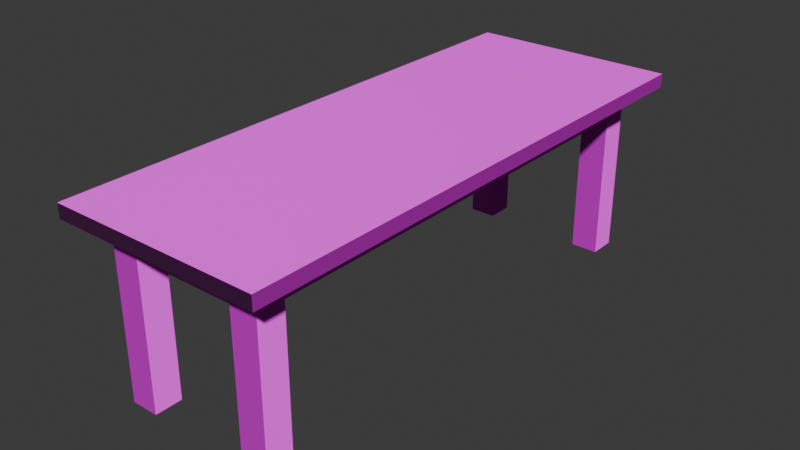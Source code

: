 # Source: geschenk_tisch.blend  (saved by Blender 4.2.66; exported with 4.5.12 LTS)
import bpy
from mathutils import Matrix  # noqa: F401  (used for matrix-valued properties, if any)

bpy.ops.wm.read_factory_settings(use_empty=True)
scene = bpy.context.scene
scene.name = 'Scene'

# ---- collections
col_collection = bpy.data.collections.new('Collection'); scene.collection.children.link(col_collection)

# ---- images (referenced by path relative to the original .blend; pixels are not part of the script)
import os
ASSET_DIR = os.environ.get("B2B_ASSET_DIR", "")  # directory of the original .blend (textures are referenced by path, not embedded)
HERE = os.path.dirname(os.path.abspath(__file__))  # packed textures are extracted next to this script under _unpacked/

def load_image(name, relpath, width, height, colorspace="sRGB"):
    """Load a texture the original file referenced (path relative to the .blend, or extracted next to this script)."""
    p = next((c for c in (os.path.join(HERE, relpath), os.path.join(ASSET_DIR, relpath)) if relpath and os.path.exists(c)), "")
    if p:
        img = bpy.data.images.load(p, check_existing=True)
        img.name = name
    else:  # same state as the original file: an image datablock whose file is absent (Cycles renders it pink)
        img = bpy.data.images.new(name, width, height)
        img.source = "FILE"
        img.filepath = "//" + (relpath or name)
    img.colorspace_settings.name = colorspace
    return img
img_wood_material_albedo_png = load_image('wood_material_albedo.png', 'wood_material_albedo.png', 1024, 1024, 'sRGB')
img_wood_material_normal_png = load_image('wood_material_normal.png', 'wood_material_normal.png', 1024, 1024, 'Non-Color')

# ---- materials (node trees are filled in below, after node groups)
mat_material_001 = bpy.data.materials.new('Material.001')

# ---- material node trees
mat_material_001.use_nodes = True; mat_material_001.node_tree.nodes.clear()
_N = mat_material_001.node_tree.nodes; _L = mat_material_001.node_tree.links
n0 = _N.new('ShaderNodeBsdfPrincipled'); n0.name = 'Principled BSDF'; n0.location = (10, 300)
n0.inputs[2].default_value = 0.6727
n1 = _N.new('ShaderNodeOutputMaterial'); n1.name = 'Material Output'; n1.location = (300, 300)
n2 = _N.new('ShaderNodeTexImage'); n2.name = 'Image Texture'; n2.location = (88, -40)
n2.label = 'Base Color'
n2.image = img_wood_material_albedo_png
n3 = _N.new('ShaderNodeTexImage'); n3.name = 'Image Texture.001'; n3.location = (88, -320)
n3.label = 'Normal'
n3.image = img_wood_material_normal_png
n4 = _N.new('ShaderNodeNormalMap'); n4.name = 'Normal Map'; n4.location = (-240, 220)
n5 = _N.new('ShaderNodeMapping'); n5.name = 'Mapping'; n5.location = (230, -40)
n6 = _N.new('NodeReroute'); n6.name = 'Reroute'; n6.location = (38, -420)
n6.width = 16
n6.socket_idname = 'NodeSocketVector'
n7 = _N.new('ShaderNodeTexCoord'); n7.name = 'Texture Coordinate'; n7.location = (30, -40)
n8 = _N.new('NodeFrame'); n8.name = 'Frame'; n8.location = (-1270, 340)
n8.label = 'Mapping'
n8.width = 400
n9 = _N.new('NodeFrame'); n9.name = 'Frame.001'; n9.location = (-628, 540)
n9.label = 'Textures'
n9.width = 358
n2.parent = n9
n3.parent = n9
n5.parent = n8
n6.parent = n9
n7.parent = n8
_L.new(n0.outputs[0], n1.inputs[0])
_L.new(n2.outputs[0], n0.inputs[0])
_L.new(n3.outputs[0], n4.inputs[1])
_L.new(n4.outputs[0], n0.inputs[5])
_L.new(n6.outputs[0], n2.inputs[0])
_L.new(n6.outputs[0], n3.inputs[0])
_L.new(n5.outputs[0], n6.inputs[0])
_L.new(n7.outputs[2], n5.inputs[0])
n1.is_active_output = True

# ---- world
world_world = bpy.data.worlds.new('World'); scene.world = world_world
world_world.use_nodes = True; world_world.node_tree.nodes.clear()
_N = world_world.node_tree.nodes; _L = world_world.node_tree.links
n0 = _N.new('ShaderNodeOutputWorld'); n0.name = 'World Output'; n0.location = (300, 300)
n1 = _N.new('ShaderNodeBackground'); n1.name = 'Background'; n1.location = (10, 300)
n1.inputs[0].default_value = (0.05088, 0.05088, 0.05088, 1.0)
_L.new(n1.outputs[0], n0.inputs[0])
n0.is_active_output = True
world_world.color = (0.05088, 0.05088, 0.05088)
world_world.sun_shadow_jitter_overblur = 0.0

# ---- meshes
me_cube_001 = bpy.data.meshes.new('Cube.001')
me_cube_001.from_pydata([(-0.9489, -1.603, 1.164), (-1.088, -1.742, 1.258), (-0.9489, 1.856, 1.164), (-1.088, 1.996, 1.258), (0.2026, -1.603, 1.164), (0.3421, -1.742, 1.258), (0.2026, 1.856, 1.164), (0.3421, 1.996, 1.258), (-1.088, 1.996, 1.164), (-1.088, -1.742, 1.164), (0.3421, 1.996, 1.164), (0.3421, -1.742, 1.164), (-0.02416, -1.563, -0.001159), (-0.02416, -1.563, 1.164), (-0.02416, -1.376, -0.001159), (-0.02416, -1.376, 1.164), (0.1626, -1.563, -0.001159), (0.1626, -1.563, 1.164), (0.1626, -1.376, -0.001159), (0.1626, -1.376, 1.164), (-0.02416, 1.63, -0.001159), (-0.02416, 1.63, 1.164), (-0.02416, 1.816, -0.001159), (-0.02416, 1.816, 1.164), (0.1626, 1.63, -0.001159), (0.1626, 1.63, 1.164), (0.1626, 1.816, -0.001159), (0.1626, 1.816, 1.164), (-0.9088, 1.63, -0.001159), (-0.9088, 1.63, 1.164), (-0.9088, 1.816, -0.001159), (-0.9088, 1.816, 1.164), (-0.7221, 1.63, -0.001159), (-0.7221, 1.63, 1.164), (-0.7221, 1.816, -0.001159), (-0.7221, 1.816, 1.164), (-0.9088, -1.563, -0.001159), (-0.9088, -1.563, 1.164), (-0.9088, -1.376, -0.001159), (-0.9088, -1.376, 1.164), (-0.7221, -1.563, -0.001159), (-0.7221, -1.563, 1.164), (-0.7221, -1.376, -0.001159), (-0.7221, -1.376, 1.164), (-0.01082, -1.376, 1.164), (-0.01082, 1.63, 1.164), (-0.01082, -1.376, 0.9862), (-0.01082, 1.63, 0.9862), (0.1493, -1.376, 1.164), (0.1493, 1.63, 1.164), (0.1493, -1.376, 0.9862), (0.1493, 1.63, 0.9862), (-0.9088, -1.376, 1.164), (-0.9088, 1.63, 1.164), (-0.9088, -1.376, 0.9862), (-0.9088, 1.63, 0.9862), (-0.7221, -1.376, 1.164), (-0.7221, 1.63, 1.164), (-0.7221, -1.376, 0.9862), (-0.7221, 1.63, 0.9862), (-0.02416, 1.63, 1.164), (-0.7221, 1.63, 1.164), (-0.02416, 1.63, 0.9862), (-0.7221, 1.63, 0.9862), (-0.02416, 1.816, 1.164), (-0.7221, 1.816, 1.164), (-0.02416, 1.816, 0.9862), (-0.7221, 1.816, 0.9862), (-0.02416, -1.563, 1.164), (-0.7221, -1.563, 1.164), (-0.02416, -1.563, 0.9862), (-0.7221, -1.563, 0.9862), (-0.02416, -1.376, 1.164), (-0.7221, -1.376, 1.164), (-0.02416, -1.376, 0.9862), (-0.7221, -1.376, 0.9862)], [(48, 44), (45, 49), (56, 52), (53, 57)], [(9, 1, 3, 8), (8, 3, 7, 10), (10, 7, 5, 11), (11, 5, 1, 9), (2, 6, 4, 0), (7, 3, 1, 5), (2, 0, 9, 8), (6, 2, 8, 10), (4, 6, 10, 11), (0, 4, 11, 9), (12, 13, 15, 14), (14, 15, 19, 18), (18, 19, 17, 16), (16, 17, 13, 12), (20, 21, 23, 22), (22, 23, 27, 26), (26, 27, 25, 24), (24, 25, 21, 20), (28, 29, 31, 30), (30, 31, 35, 34), (34, 35, 33, 32), (32, 33, 29, 28), (36, 37, 39, 38), (38, 39, 43, 42), (42, 43, 41, 40), (40, 41, 37, 36), (44, 45, 47, 46), (46, 47, 51, 50), (50, 51, 49, 48), (52, 53, 55, 54), (54, 55, 59, 58), (58, 59, 57, 56), (60, 61, 63, 62), (62, 63, 67, 66), (66, 67, 65, 64), (68, 69, 71, 70), (70, 71, 75, 74), (74, 75, 73, 72)])
_uv = me_cube_001.uv_layers.new(name='UVMap')
_uv.uv.foreach_set('vector', [0.9551, 0.5732, 0.9409, 0.5732, 0.9409, 0.01024, 0.9551, 0.01024, 0.7622, 0.8094, 0.748, 0.8094, 0.748, 0.4833, 0.7622, 0.4833, 0.9898, 0.5732, 0.9755, 0.5732, 0.9755, 0.01024, 0.9898, 0.01024, 0.7969, 0.8094, 0.7827, 0.8094, 0.7827, 0.4833, 0.7969, 0.4833, 0.3153, 0.5522, 0.03125, 0.5522, 0.03125, 0.03125, 0.3153, 0.03125, 0.6829, 0.5732, 0.3568, 0.5732, 0.3568, 0.01024, 0.6829, 0.01024, 0.3153, 0.5522, 0.3153, 0.03125, 0.3363, 0.01024, 0.3363, 0.5732, 0.03125, 0.5522, 0.3153, 0.5522, 0.3363, 0.5732, 0.01024, 0.5732, 0.03125, 0.03125, 0.03125, 0.5522, 0.01024, 0.5732, 0.01024, 0.01024, 0.3153, 0.03125, 0.03125, 0.03125, 0.01024, 0.01024, 0.3363, 0.01024, 0.8174, 0.6587, 0.8174, 0.4833, 0.8455, 0.4833, 0.8455, 0.6587, 0.2963, 0.7691, 0.2963, 0.5937, 0.3244, 0.5937, 0.3244, 0.7691, 0.8174, 0.8546, 0.8174, 0.6792, 0.8455, 0.6792, 0.8455, 0.8546, 0.3449, 0.7691, 0.3449, 0.5937, 0.373, 0.5937, 0.373, 0.7691, 0.866, 0.6587, 0.866, 0.4833, 0.8941, 0.4833, 0.8941, 0.6587, 0.3935, 0.7691, 0.3935, 0.5937, 0.4216, 0.5937, 0.4216, 0.7691, 0.866, 0.8546, 0.866, 0.6792, 0.8941, 0.6792, 0.8941, 0.8546, 0.4421, 0.7691, 0.4421, 0.5937, 0.4702, 0.5937, 0.4702, 0.7691, 0.9146, 0.8546, 0.9146, 0.6792, 0.9427, 0.6792, 0.9427, 0.8546, 0.4907, 0.7691, 0.4907, 0.5937, 0.5188, 0.5937, 0.5188, 0.7691, 0.2963, 0.965, 0.2963, 0.7896, 0.3244, 0.7896, 0.3244, 0.965, 0.5393, 0.7691, 0.5393, 0.5937, 0.5674, 0.5937, 0.5674, 0.7691, 0.3449, 0.965, 0.3449, 0.7896, 0.373, 0.7896, 0.373, 0.965, 0.5879, 0.7691, 0.5879, 0.5937, 0.616, 0.5937, 0.616, 0.7691, 0.3935, 0.965, 0.3935, 0.7896, 0.4216, 0.7896, 0.4216, 0.965, 0.6365, 0.7691, 0.6365, 0.5937, 0.6646, 0.5937, 0.6646, 0.7691, 0.752, 0.4628, 0.752, 0.01024, 0.7787, 0.01024, 0.7787, 0.4628, 0.7275, 0.4833, 0.7275, 0.9359, 0.7034, 0.9359, 0.7034, 0.4833, 0.826, 0.01024, 0.826, 0.4628, 0.7992, 0.4628, 0.7992, 0.01024, 0.8464, 0.4628, 0.8464, 0.01024, 0.8732, 0.01024, 0.8732, 0.4628, 0.7315, 0.01024, 0.7315, 0.4628, 0.7034, 0.4628, 0.7034, 0.01024, 0.9204, 0.01024, 0.9204, 0.4628, 0.8936, 0.4628, 0.8936, 0.01024, 0.1074, 0.8094, 0.1074, 0.5937, 0.1342, 0.5937, 0.1342, 0.8094, 0.03836, 0.5937, 0.03836, 0.8094, 0.01024, 0.8094, 0.01024, 0.5937, 0.1814, 0.5937, 0.1814, 0.8094, 0.1547, 0.8094, 0.1547, 0.5937, 0.2019, 0.8094, 0.2019, 0.5937, 0.2286, 0.5937, 0.2286, 0.8094, 0.08696, 0.5937, 0.08696, 0.8094, 0.05884, 0.8094, 0.05884, 0.5937, 0.2758, 0.5937, 0.2758, 0.8094, 0.2491, 0.8094, 0.2491, 0.5937])
me_cube_001.materials.append(mat_material_001)
me_cube_001.update()

# ---- objects
ob_table_col = bpy.data.objects.new('Table-col', me_cube_001)

# ---- transforms, parenting, visibility, modifiers, constraints
ob_table_col.location = (0.0, 0.0, 0.0)
ob_table_col.scale = (0.796, 0.796, 0.796)

# ---- collection membership
col_collection.objects.link(ob_table_col)

# ---- scene / render settings (as saved in the file)
scene.frame_start = 1; scene.frame_end = 250; scene.frame_set(1)
scene.render.engine = 'BLENDER_EEVEE_NEXT'
bpy.context.view_layer.update()

# ---- added for rendering (the .blend has no active camera and no usable light): camera, sun
cam_auto = bpy.data.cameras.new('AutoCamera')
cam_auto.lens = 50.0
cam_auto.sensor_width = 36.0
cam_auto.clip_end = 1000.0
ob_auto_camera = bpy.data.objects.new('AutoCamera', cam_auto)
scene.collection.objects.link(ob_auto_camera)
ob_auto_camera.location = (2.79314, -3.60718, 2.97238)
ob_auto_camera.rotation_euler = (1.09748, -7.21219e-08, 0.694738)
scene.camera = ob_auto_camera
light_auto_sun = bpy.data.lights.new('AutoSun', 'SUN')
light_auto_sun.energy = 3.0
light_auto_sun.angle = 0.0523599
ob_auto_sun = bpy.data.objects.new('AutoSun', light_auto_sun)
scene.collection.objects.link(ob_auto_sun)
ob_auto_sun.rotation_euler = (0.872665, 0.174533, 0.523599)
bpy.context.view_layer.update()
